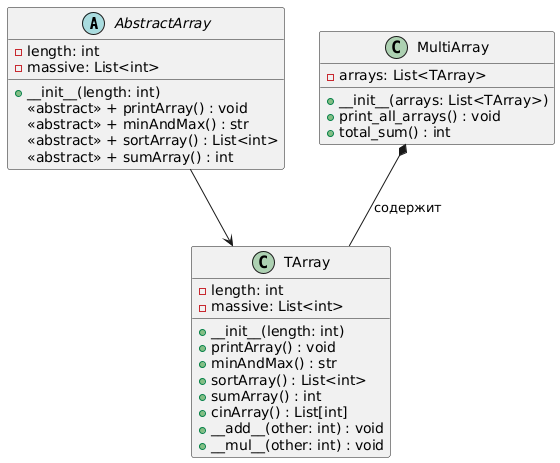

The diagram above was rendered by PlantUML. Its source (embedded in the PNG):
@startuml
' Абстрактный класс
abstract class AbstractArray {
    - length: int
    - massive: List<int>
    + __init__(length: int)
    <<abstract>> + printArray() : void
    <<abstract>> + minAndMax() : str
    <<abstract>> + sortArray() : List<int>
    <<abstract>> + sumArray() : int
}

' Класс, наследующий AbstractArray
class TArray {
    - length: int
    - massive: List<int>
    + __init__(length: int)
    + printArray() : void
    + minAndMax() : str
    + sortArray() : List<int>
    + sumArray() : int
    + cinArray() : List[int]
    + __add__(other: int) : void
    + __mul__(other: int) : void
}

' Класс, содержащий несколько объектов TArray (композиция)
class MultiArray {
    - arrays: List<TArray>
    + __init__(arrays: List<TArray>)
    + print_all_arrays() : void
    + total_sum() : int
}

' Наследование
AbstractArray --> TArray

' Композиция (MultiArray содержит объекты TArray)
MultiArray *-- TArray : содержит
@enduml